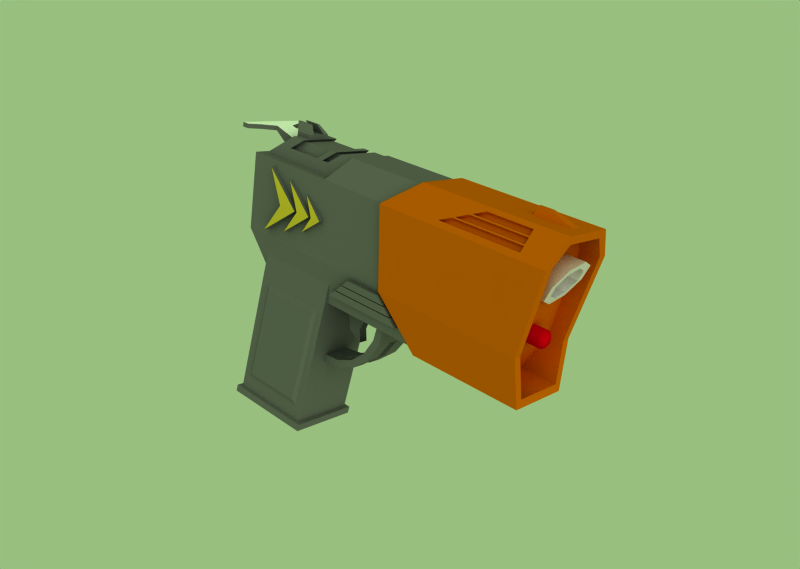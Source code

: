 # Source: SciFiPistol.blend  (saved by Blender 2.77.0; exported with 4.5.12 LTS)
import bpy
from mathutils import Matrix  # noqa: F401  (used for matrix-valued properties, if any)

bpy.ops.wm.read_factory_settings(use_empty=True)
scene = bpy.context.scene
scene.name = 'Scene'

# ---- collections
col_collection_1 = bpy.data.collections.new('Collection 1'); scene.collection.children.link(col_collection_1)

# ---- materials (node trees are filled in below, after node groups)
mat_material = bpy.data.materials.new('Material')
mat_material.alpha_threshold = 0.0
mat_material.diffuse_color = (0.3933, 0.3933, 0.3933, 1.0)
mat_material.roughness = 0.5
mat_material.specular_intensity = 0.0
mat_material.line_color = (0.0, 0.0, 0.0, 1.0)
mat_chevrons = bpy.data.materials.new('Chevrons')
mat_chevrons.alpha_threshold = 0.0
mat_chevrons.diffuse_color = (0.8, 0.6972, 0.1868, 1.0)
mat_chevrons.roughness = 0.5
mat_hammer = bpy.data.materials.new('Hammer')
mat_hammer.alpha_threshold = 0.0
mat_hammer.diffuse_color = (1.0, 1.0, 1.0, 1.0)
mat_hammer.roughness = 0.5
mat_laser = bpy.data.materials.new('Laser')
mat_laser.alpha_threshold = 0.0
mat_laser.diffuse_color = (0.8, 0.0, 0.04489, 1.0)
mat_laser.roughness = 0.5
mat_barrel = bpy.data.materials.new('Barrel')
mat_barrel.alpha_threshold = 0.0
mat_barrel.diffuse_color = (0.8733, 0.8075, 0.8569, 1.0)
mat_barrel.roughness = 0.5
mat_head = bpy.data.materials.new('Head')
mat_head.alpha_threshold = 0.0
mat_head.diffuse_color = (0.8, 0.3654, 0.0, 1.0)
mat_head.roughness = 0.5

# ---- material node trees

# ---- world
world_world = bpy.data.worlds.new('World'); scene.world = world_world
world_world.color = (0.6, 0.75, 0.5)
world_world.use_sun_shadow = False
world_world.sun_shadow_jitter_overblur = 0.0
world_world.cycles.sampling_method = 'NONE'
world_world.cycles.sample_map_resolution = 256
world_world.light_settings.distance = 5.0

# ---- cameras
cam_camera_001 = bpy.data.cameras.new('Camera.001')
cam_camera_001.passepartout_alpha = 0.2
cam_camera_001.clip_end = 100.0
cam_camera_001.lens = 35.0
cam_camera_001.sensor_width = 32.0
cam_camera_001.sensor_height = 18.0
cam_camera_001.show_passepartout = False
cam_camera_001.show_safe_areas = True
cam_camera_001.dof.focus_distance = 0.0
cam_camera_001.dof.aperture_fstop = 128.0

# ---- lights
light_lamp = bpy.data.lights.new('Lamp', 'SUN')
light_lamp.transmission_factor = 0.0
light_lamp.angle = 1.571
light_lamp.energy = 1.0
light_lamp.shadow_buffer_clip_start = 0.5
light_lamp.shadow_soft_size = 1.0
light_lamp.shadow_cascade_max_distance = 1000.0
light_lamp.cycles.use_multiple_importance_sampling = False

# ---- meshes
me_plane_006 = bpy.data.meshes.new('Plane.006')
me_plane_006.from_pydata([(0.162, -2.931, 1.112), (-0.162, -2.931, 1.112), (0.162, -2.882, 0.8861), (-0.162, -2.882, 0.8861), (-0.162, -3.001, 0.8861), (0.162, -3.001, 0.8861), (-0.162, -3.001, 1.112), (0.162, -3.001, 1.112), (0.081, -3.111, 1.012), (-0.081, -3.111, 1.012), (0.081, -3.111, 0.7861), (-0.081, -3.111, 0.7861), (0.0864, -2.931, 1.112), (-0.0864, -2.931, 1.112), (0.0864, -2.882, 0.8861), (-0.0864, -2.882, 0.8861), (0.0864, -3.001, 0.8861), (-0.0864, -3.001, 0.8861), (-0.0864, -3.001, 1.112), (0.0864, -3.001, 1.112), (0.0432, -3.111, 1.012), (-0.0432, -3.111, 1.012), (0.0432, -3.111, 0.7861), (-0.0432, -3.111, 0.7861)], [], [(1, 3, 4, 6), (2, 0, 7, 5), (5, 7, 8, 10), (6, 4, 11, 9), (3, 15, 17, 4), (15, 14, 16, 17), (14, 2, 5, 16), (0, 12, 19, 7), (12, 13, 18, 19), (13, 1, 6, 18), (7, 19, 20, 8), (18, 6, 9, 21), (4, 17, 23, 11), (16, 5, 10, 22), (11, 23, 21, 9), (22, 10, 8, 20), (16, 19, 18, 17), (19, 16, 22, 20), (18, 21, 23, 17)])
me_plane_006.materials.append(mat_material)
me_plane_006.use_remesh_preserve_volume = False
me_plane_006.use_remesh_preserve_attributes = False
me_plane_006.use_mirror_vertex_groups = False
me_plane_006.update()
me_cube_002 = bpy.data.meshes.new('Cube.002')
me_cube_002.from_pydata([(0.6121, -0.9405, -0.06), (-0.6121, -0.9405, -0.06), (0.5812, -1.665, 0.5), (-0.5812, -1.665, 0.5), (0.6277, -0.9405, 0.2), (-0.6277, -0.9405, 0.2), (-0.5812, -0.216, 0.5), (0.5812, -0.216, 0.5), (0.5619, -0.3609, 0.144), (-0.5619, -0.3609, 0.144), (-0.61, -0.9405, -0.096), (0.61, -0.9405, -0.096), (-0.5619, -1.52, 0.144), (0.5619, -1.52, 0.144), (-0.5975, -0.9405, -0.304), (0.5975, -0.9405, -0.304), (0.5863, -0.9405, -0.4913), (-0.5863, -0.9405, -0.4913), (0.5451, -1.358, -0.1687), (-0.5451, -1.358, -0.1687), (0.5952, -0.9405, -0.3415), (-0.5952, -0.9405, -0.3415), (-0.5451, -0.5232, -0.1687), (0.5451, -0.5232, -0.1687), (0.5451, -0.5232, -0.1687), (-0.5451, -0.5232, -0.1687), (-0.5952, -0.9405, -0.3415), (0.5952, -0.9405, -0.3415), (-0.5451, -1.358, -0.1687), (0.5451, -1.358, -0.1687), (-0.5863, -0.9405, -0.4913), (0.5863, -0.9405, -0.4913), (0.5975, -0.9405, -0.304), (-0.5975, -0.9405, -0.304), (0.5619, -1.52, 0.144), (-0.5619, -1.52, 0.144), (0.61, -0.9405, -0.096), (-0.61, -0.9405, -0.096), (-0.5619, -0.3609, 0.144), (0.5619, -0.3609, 0.144), (0.5812, -0.216, 0.5), (-0.5812, -0.216, 0.5), (-0.6277, -0.9405, 0.2), (0.6277, -0.9405, 0.2), (-0.5812, -1.665, 0.5), (0.5812, -1.665, 0.5), (-0.6121, -0.9405, -0.06), (0.6121, -0.9405, -0.06)], [], [(0, 2, 3, 1), (5, 3, 2, 4), (5, 4, 7, 6), (0, 1, 6, 7), (15, 14, 9, 8), (10, 11, 8, 9), (10, 12, 13, 11), (15, 13, 12, 14), (16, 18, 19, 17), (21, 19, 18, 20), (21, 20, 23, 22), (16, 17, 22, 23), (27, 31, 24), (25, 30, 26), (28, 26, 30), (29, 31, 27), (34, 32, 36), (35, 37, 33), (38, 33, 37), (36, 32, 39), (43, 47, 40), (41, 46, 42), (44, 42, 46), (45, 47, 43)])
me_cube_002.polygons.foreach_set('use_smooth', [0, 0, 0, 0, 0, 0, 0, 0, 0, 0, 0, 0, 1, 1, 1, 1, 1, 1, 1, 1, 1, 1, 1, 1])
me_cube_002.polygons.foreach_set('material_index', [0, 0, 0, 0, 0, 0, 0, 0, 0, 0, 0, 0, 1, 1, 1, 1, 1, 1, 1, 1, 1, 1, 1, 1])
me_cube_002.materials.append(mat_material)
me_cube_002.materials.append(mat_chevrons)
me_cube_002.use_remesh_preserve_volume = False
me_cube_002.use_remesh_preserve_attributes = False
me_cube_002.use_mirror_vertex_groups = False
me_cube_002.update()
me_cube_001 = bpy.data.meshes.new('Cube.001')
me_cube_001.from_pydata([(0.9669, 1.333, -1.0), (0.9669, -1.0, -1.0), (-0.9669, -1.0, -1.0), (-0.9669, 1.333, -1.0), (1.0, 1.0, 1.0), (1.0, -0.6667, 1.0), (-1.0, -0.6667, 1.0), (-1.0, 1.0, 1.0), (-0.9618, 1.367, -1.2), (-0.9618, -1.033, -1.2), (0.9618, -1.033, -1.2), (0.9618, 1.367, -1.2), (-0.93, 1.667, -3.2), (-0.93, -1.367, -3.2), (0.93, -1.367, -3.2), (0.93, 1.667, -3.2), (0.8969, 2.0, -5.4), (0.8969, -1.733, -5.4), (-0.8969, -1.733, -5.4), (-0.8969, 2.0, -5.4), (0.9276, 1.7, -3.4), (0.9276, -1.4, -3.4), (-0.9276, -1.4, -3.4), (-0.9276, 1.7, -3.4)], [], [(0, 1, 2, 3), (4, 7, 6, 5), (0, 4, 5, 1), (1, 5, 6, 2), (2, 6, 7, 3), (4, 0, 3, 7), (11, 15, 12, 8), (13, 9, 8, 12), (14, 10, 9, 13), (15, 11, 10, 14), (11, 8, 9, 10), (15, 14, 13, 12), (16, 17, 18, 19), (20, 23, 22, 21), (16, 20, 21, 17), (17, 21, 22, 18), (18, 22, 23, 19), (20, 16, 19, 23)])
me_cube_001.materials.append(mat_material)
me_cube_001.use_remesh_preserve_volume = False
me_cube_001.use_remesh_preserve_attributes = False
me_cube_001.use_mirror_vertex_groups = False
me_cube_001.update()
me_plane_005 = bpy.data.meshes.new('Plane.005')
me_plane_005.from_pydata([(0.5, 0.75, 1.192e-07), (0.5, -1.0, 1.192e-07), (-0.5, -1.0, 1.192e-07), (-0.5, 0.75, 1.192e-07), (-0.5, 3.576e-07, -1.6), (-0.5, -0.85, -1.9), (0.5, -0.85, -1.9), (0.5, -5.96e-08, -1.6), (0.5, 0.2, -2.4), (-0.5, 0.2, -2.4), (-0.5, 0.25, -0.8), (-0.5, -1.15, -0.85), (0.5, 0.25, -0.8), (0.5, -1.15, -0.85), (0.5, -1.15, -0.85), (0.5, 0.25, -0.8), (-0.5, -1.15, -0.85), (-0.5, 0.25, -0.8), (-0.5, 0.2, -2.4), (0.5, 0.2, -2.4), (0.5, -5.96e-08, -1.6), (0.5, -0.85, -1.9), (-0.5, -0.85, -1.9), (-0.5, 3.576e-07, -1.6), (-0.5, 0.75, 1.192e-07), (-0.5, -1.0, 1.192e-07), (0.5, -1.0, 1.192e-07), (0.5, 0.75, 1.192e-07)], [], [(6, 5, 9, 8), (0, 12, 10, 3), (12, 7, 4, 10), (2, 11, 13, 1), (11, 5, 6, 13), (4, 7, 8, 9), (23, 18, 22), (21, 19, 20), (14, 21, 20, 15), (15, 27, 26, 14), (17, 23, 22, 16), (24, 17, 16, 25)])
me_plane_005.polygons.foreach_set('use_smooth', [1, 1, 1, 1, 1, 1, 0, 0, 0, 0, 0, 0])
me_plane_005.materials.append(mat_material)
me_plane_005.use_remesh_preserve_volume = False
me_plane_005.use_remesh_preserve_attributes = False
me_plane_005.use_mirror_vertex_groups = False
me_plane_005.update()
me_cylinder_002 = bpy.data.meshes.new('Cylinder.002')
me_cylinder_002.from_pydata([(0.9511, 0.309, -0.3333), (0.9511, 0.309, 0.3333), (0.809, 0.5878, -0.3333), (0.809, 0.5878, 0.3333), (0.309, 0.9511, -0.3333), (0.309, 0.9511, 0.3333), (0.5878, 0.809, -0.3333), (0.5878, 0.809, 0.3333), (0.7281, 0.529, -0.3333), (0.7281, 0.529, 0.3333), (0.856, 0.2781, -0.3333), (0.856, 0.2781, 0.3333), (0.2781, 0.8559, 0.3333), (0.2781, 0.856, -0.3333), (0.529, 0.7281, 0.3333), (0.529, 0.7281, -0.3333), (0.7281, 0.529, -1.331), (0.856, 0.2781, -1.464), (0.9, -1.49e-08, -1.611), (1.38e-06, 0.9, -1.0), (0.2781, 0.856, -1.1), (0.529, 0.7281, -1.21), (0.7281, 0.529, 1.331), (0.856, 0.2781, 1.464), (0.9, -1.974e-06, 1.611), (3.702e-06, 0.9, 1.0), (0.2781, 0.8559, 1.1), (0.529, 0.7281, 1.21), (0.5878, 0.809, 1.21), (0.309, 0.9511, 1.1), (4.113e-06, 1.0, 1.0), (1.0, -2.19e-06, 1.611), (0.9511, 0.309, 1.464), (0.809, 0.5878, 1.331), (0.5878, 0.809, -1.21), (0.309, 0.9511, -1.1), (1.535e-06, 1.0, -1.0), (1.0, -1.49e-08, -1.611), (0.9511, 0.309, -1.464), (0.809, 0.5878, -1.331), (0.529, 0.7281, -0.3333), (0.529, 0.7281, 0.3333), (0.2781, 0.856, -0.3333), (0.2781, 0.8559, 0.3333), (0.856, 0.2781, 0.3333), (0.856, 0.2781, -0.3333), (0.7281, 0.529, 0.3333), (0.7281, 0.529, -0.3333), (0.9, -6.631e-07, -0.5368), (0.9, -1.319e-06, 0.5368), (2.154e-06, 0.9, -0.3333), (2.928e-06, 0.9, 0.3333), (0.5878, 0.809, 0.3333), (0.5878, 0.809, -0.3333), (0.309, 0.9511, 0.3333), (0.309, 0.9511, -0.3333), (3.253e-06, 1.0, 0.3333), (2.394e-06, 1.0, -0.3333), (1.0, -1.468e-06, 0.5368), (1.0, -7.376e-07, -0.5368), (0.809, 0.5878, 0.3333), (0.809, 0.5878, -0.3333), (0.9511, 0.309, 0.3333), (0.9511, 0.309, -0.3333), (0.7281, 0.529, -1.331), (0.856, 0.2781, -1.464), (0.9, -1.49e-08, -1.611), (1.38e-06, 0.9, -1.0), (0.2781, 0.856, -1.1), (0.529, 0.7281, -1.21), (0.7281, 0.529, 1.331), (0.856, 0.2781, 1.464), (0.9, -1.974e-06, 1.611), (3.702e-06, 0.9, 1.0), (0.2781, 0.8559, 1.1), (0.529, 0.7281, 1.21), (0.5878, 0.809, 1.21), (0.309, 0.9511, 1.1), (4.113e-06, 1.0, 1.0), (1.0, -2.19e-06, 1.611), (0.9511, 0.309, 1.464), (0.809, 0.5878, 1.331), (0.5878, 0.809, -1.21), (0.309, 0.9511, -1.1), (1.535e-06, 1.0, -1.0), (1.0, -1.49e-08, -1.611), (0.9511, 0.309, -1.464), (0.809, 0.5878, -1.331)], [], [(0, 10, 11, 1), (10, 0, 2, 8), (8, 2, 6, 15), (15, 6, 4, 13), (13, 4, 5, 12), (12, 5, 7, 14), (14, 7, 3, 9), (9, 3, 1, 11), (39, 38, 17, 16), (32, 33, 22, 23), (38, 37, 18, 17), (31, 32, 23, 24), (36, 35, 20, 19), (29, 30, 25, 26), (35, 34, 21, 20), (28, 29, 26, 27), (34, 39, 16, 21), (33, 28, 27, 22), (46, 70, 75, 41), (64, 47, 40, 69), (42, 68, 69, 40), (74, 43, 41, 75), (50, 67, 68, 42), (51, 50, 42, 43), (73, 51, 43, 74), (45, 65, 66, 48), (44, 45, 48, 49), (71, 44, 49, 72), (47, 64, 65, 45), (70, 46, 44, 71), (61, 87, 82, 53), (81, 60, 52, 76), (54, 77, 76, 52), (83, 55, 53, 82), (56, 78, 77, 54), (57, 56, 54, 55), (84, 57, 55, 83), (62, 80, 79, 58), (63, 62, 58, 59), (86, 63, 59, 85), (60, 81, 80, 62), (87, 61, 63, 86)])
me_cylinder_002.polygons.foreach_set('use_smooth', [0, 0, 0, 0, 0, 0, 0, 0, 1, 1, 1, 1, 1, 1, 1, 1, 1, 1, 1, 1, 1, 1, 1, 1, 1, 1, 1, 1, 1, 1, 1, 1, 1, 1, 1, 1, 1, 1, 1, 1, 1, 1])
me_cylinder_002.materials.append(mat_material)
me_cylinder_002.use_remesh_preserve_volume = False
me_cylinder_002.use_remesh_preserve_attributes = False
me_cylinder_002.use_mirror_vertex_groups = False
me_cylinder_002.update()
me_plane_004 = bpy.data.meshes.new('Plane.004')
me_plane_004.from_pydata([(-0.44, 0.9, 2.2), (-0.44, -0.3, 2.2), (0.44, -0.3, 2.2), (0.44, 0.9, 2.2), (-0.44, 0.71, 0.11), (-0.44, -0.49, 0.11), (0.44, 0.71, 0.11), (0.44, -0.49, 0.11), (0.484, -0.5495, 0.1), (0.484, 0.7705, 0.1), (-0.484, -0.5495, 0.1), (-0.484, 0.7705, 0.1), (-0.484, 0.7595, 0.0), (-0.484, -0.5605, 0.0), (0.484, -0.5605, 0.0), (0.484, 0.7595, 0.0), (0.44, 0.609, 0.319), (0.44, -0.351, 0.319), (-0.44, 0.609, 0.319), (-0.44, -0.351, 0.319), (0.44, -0.199, 1.791), (0.44, 0.761, 1.791), (-0.44, -0.199, 1.791), (-0.44, 0.761, 1.791), (-0.4752, 0.7054, 1.717), (-0.4752, -0.1586, 1.717), (0.4752, 0.7054, 1.717), (0.4752, -0.1586, 1.717), (-0.4752, 0.5686, 0.3926), (-0.4752, -0.2954, 0.3926), (0.4752, 0.5686, 0.3926), (0.4752, -0.2954, 0.3926)], [], [(0, 3, 6, 4), (5, 7, 2, 1), (5, 10, 8, 7), (7, 8, 9, 6), (6, 9, 11, 4), (4, 11, 10, 5), (15, 14, 13, 12), (12, 13, 10, 11), (15, 12, 11, 9), (14, 15, 9, 8), (13, 14, 8, 10), (6, 16, 17, 7), (5, 19, 18, 4), (7, 17, 20, 2), (3, 21, 16, 6), (1, 22, 19, 5), (23, 0, 4, 18), (2, 20, 21, 3), (0, 23, 22, 1), (23, 24, 25, 22), (20, 27, 26, 21), (18, 28, 24, 23), (22, 25, 29, 19), (21, 26, 30, 16), (17, 31, 27, 20), (19, 29, 28, 18), (16, 30, 31, 17), (28, 29, 25, 24), (31, 30, 26, 27)])
me_plane_004.materials.append(mat_material)
me_plane_004.use_remesh_preserve_volume = False
me_plane_004.use_remesh_preserve_attributes = False
me_plane_004.use_mirror_vertex_groups = False
me_plane_004.update()
me_plane_003 = bpy.data.meshes.new('Plane.003')
me_plane_003.from_pydata([(0.5083, -2.96, 0.2987), (0.5083, -2.9, 0.2987), (-0.5083, -2.9, 0.2987), (-0.5083, -2.96, 0.2987), (0.5083, -2.96, 0.1987), (0.5083, -2.9, 0.1987), (-0.5083, -2.9, 0.1987), (-0.5083, -2.96, 0.1987), (-0.5083, -2.96, 0.2987), (-0.5083, -2.9, 0.2987), (-0.3361, -2.96, 0.3487), (-0.3361, -2.9, 0.3487), (0.5083, -2.9, 0.2987), (0.5083, -2.96, 0.2987), (0.3361, -2.96, 0.3487), (0.3361, -2.9, 0.3487), (-0.1361, -2.96, 0.4487), (0.1361, -2.96, 0.4487), (0.1361, -2.9, 0.4487), (-0.1361, -2.9, 0.4487), (-0.1361, -2.74, 0.7075), (0.1361, -2.74, 0.7075), (0.1361, -2.86, 0.8499), (-0.1361, -2.86, 0.8499), (-0.5083, -2.96, 0.1987), (-0.5083, -2.9, 0.1987), (0.5083, -2.9, 0.1987), (0.5083, -2.96, 0.1987), (-0.5083, -2.96, 0.2987), (-0.5083, -2.9, 0.2987), (-0.3361, -2.96, 0.3487), (-0.3361, -2.9, 0.3487), (0.5083, -2.9, 0.2987), (0.5083, -2.96, 0.2987), (0.3361, -2.96, 0.3487), (0.3361, -2.9, 0.3487), (-0.1361, -2.96, 0.4487), (0.1361, -2.96, 0.4487), (0.1361, -2.9, 0.4487), (-0.1361, -2.9, 0.4487), (-0.1361, -2.74, 0.7075), (0.1361, -2.74, 0.7075), (0.1361, -2.86, 0.8499), (-0.1361, -2.86, 0.8499)], [], [(1, 0, 4, 5), (3, 2, 6, 7), (4, 7, 6, 5), (10, 11, 9, 8), (16, 19, 11, 10), (15, 14, 13, 12), (18, 17, 14, 15), (21, 22, 17, 18), (23, 20, 19, 16), (31, 35, 32, 29), (29, 32, 26, 25), (30, 28, 33, 34), (28, 24, 27, 33), (39, 38, 35, 31), (37, 36, 30, 34), (42, 43, 36, 37), (40, 41, 38, 39)])
me_plane_003.polygons.foreach_set('use_smooth', [0, 0, 0, 1, 1, 1, 1, 1, 1, 1, 1, 1, 1, 1, 1, 1, 1])
me_plane_003.polygons.foreach_set('material_index', [0, 0, 0, 0, 0, 0, 0, 0, 0, 1, 1, 1, 1, 1, 1, 1, 1])
me_plane_003.materials.append(mat_material)
me_plane_003.materials.append(mat_hammer)
me_plane_003.use_remesh_preserve_volume = False
me_plane_003.use_remesh_preserve_attributes = False
me_plane_003.use_mirror_vertex_groups = False
me_plane_003.update()
me_plane_002 = bpy.data.meshes.new('Plane.002')
me_plane_002.from_pydata([(-0.3888, -2.65, 0.6007), (0.3888, -2.65, 0.6007), (0.2916, -2.949, 0.9567), (-0.2916, -2.949, 0.9567), (-0.2916, -2.949, 1.157), (0.2916, -2.949, 1.157), (-0.3888, -2.65, 1.301), (0.3888, -2.65, 1.301), (-0.2916, -2.949, 1.657), (0.2916, -2.949, 1.657), (-0.2916, -2.949, 1.757), (0.2916, -2.949, 1.757), (-0.2916, -2.949, 1.857), (0.2916, -2.949, 1.857), (0.3402, -2.8, 0.7787), (-0.3402, -2.8, 0.7787), (0.3402, -2.8, 0.9787), (-0.3402, -2.8, 0.9787), (0.3402, -2.8, 1.479), (-0.3402, -2.8, 1.479), (0.3402, -2.8, 1.579), (-0.3402, -2.8, 1.579), (0.3402, -2.8, 1.679), (-0.3402, -2.8, 1.679), (-0.2722, -2.8, 0.9787), (0.2722, -2.8, 0.9787), (-0.2333, -2.92, 1.121), (0.2333, -2.92, 1.121), (-0.2333, -2.92, 1.621), (0.2333, -2.92, 1.621), (0.2722, -2.8, 1.479), (-0.2722, -2.8, 1.479), (-0.2916, -2.949, 2.057), (0.2916, -2.949, 2.057), (0.3888, -2.65, 1.865), (-0.3888, -2.65, 1.865), (-0.2333, -2.92, 1.721), (0.2333, -2.92, 1.721), (0.2722, -2.8, 1.579), (-0.2722, -2.8, 1.579), (-0.2333, -2.92, 1.821), (0.2333, -2.92, 1.821), (0.2722, -2.8, 1.679), (-0.2722, -2.8, 1.679)], [], [(4, 3, 2, 5), (10, 8, 9, 11), (15, 0, 1, 14), (14, 2, 3, 15), (7, 16, 14, 1), (16, 5, 2, 14), (4, 17, 15, 3), (0, 15, 17, 6), (7, 18, 16), (19, 6, 17), (7, 20, 18), (20, 11, 9, 18), (10, 21, 19, 8), (21, 6, 19), (7, 22, 20), (23, 6, 21), (17, 4, 26, 24), (5, 16, 25, 27), (4, 5, 27, 26), (9, 8, 28, 29), (18, 9, 29, 30), (8, 19, 31, 28), (16, 18, 30, 25), (25, 30, 29, 27), (26, 27, 29, 28), (24, 26, 28, 31), (17, 24, 31, 19), (12, 13, 33, 32), (22, 7, 34), (13, 22, 34, 33), (6, 23, 35), (23, 12, 32, 35), (10, 11, 37, 36), (11, 20, 38, 37), (21, 10, 36, 39), (13, 12, 40, 41), (22, 13, 41, 42), (12, 23, 43, 40), (20, 22, 42, 38), (21, 39, 43, 23), (36, 40, 43, 39), (36, 37, 41, 40), (38, 42, 41, 37)])
me_plane_002.materials.append(mat_material)
me_plane_002.use_remesh_preserve_volume = False
me_plane_002.use_remesh_preserve_attributes = False
me_plane_002.use_mirror_vertex_groups = False
me_plane_002.update()
me_plane_001 = bpy.data.meshes.new('Plane.001')
me_plane_001.from_pydata([(-0.3888, -1.066, 3.534), (0.324, -2.961, 3.194), (-0.324, -2.961, 3.194), (0.486, -1.6, 3.0), (-0.486, -1.6, 3.0), (0.54, -2.65, 2.85), (-0.54, -2.65, 2.85), (0.3888, -1.066, 3.534), (0.3888, -1.066, 0.934), (-0.54, -2.65, 0.55), (0.54, -2.65, 0.55), (-0.486, -1.6, 0.55), (0.486, -1.6, 0.55), (-0.3888, -1.066, 0.934), (0.324, -2.961, 2.064), (-0.324, -2.961, 2.064), (0.3888, -1.066, 1.864), (0.486, -1.6, 1.864), (-0.3888, -1.066, 1.864), (-0.54, -2.65, 1.864), (-0.486, -1.6, 1.864), (0.54, -2.65, 1.864)], [], [(12, 11, 13, 8), (10, 9, 11, 12), (1, 2, 15, 14), (7, 3, 17, 16), (16, 17, 12, 8), (0, 7, 16, 18), (18, 16, 8, 13), (6, 4, 20, 19), (19, 20, 11, 9), (3, 5, 21, 17), (17, 21, 10, 12), (2, 6, 19, 15), (5, 1, 14, 21), (4, 0, 18, 20), (20, 18, 13, 11), (9, 10, 21, 19), (15, 19, 21, 14)])
me_plane_001.materials.append(mat_material)
me_plane_001.use_remesh_preserve_volume = False
me_plane_001.use_remesh_preserve_attributes = False
me_plane_001.use_mirror_vertex_groups = False
me_plane_001.update()
me_cylinder_001 = bpy.data.meshes.new('Cylinder.001')
me_cylinder_001.from_pydata([(0.7071, 0.7071, 0.2667), (-1.0, 7e-07, 0.2667), (1.043e-06, 0.8, 0.4), (-0.5657, 0.5657, 0.4), (-0.8, 5.527e-07, 0.4), (0.8, 5.146e-07, 0.4), (0.5657, -0.5657, 0.4), (-1.908e-08, -0.8, 0.4), (-0.5657, -0.5657, 0.4), (0.5657, 0.5657, 0.4), (1.303e-06, 1.0, 0.2667), (-0.7071, 0.7071, 0.2667), (-0.7071, -0.7071, 0.2667), (-2.385e-08, -1.0, 0.2667), (0.7071, -0.7071, 0.2667), (1.0, 6.523e-07, 0.2667), (-3.02e-07, 1.0, -0.4), (-0.7071, 0.7071, -0.4), (-1.0, -5.364e-08, -0.4), (-0.7071, -0.7071, -0.4), (-8.742e-08, -1.0, -0.4), (0.7071, -0.7071, -0.4), (1.0, -1.093e-07, -0.4), (0.7071, 0.7071, -0.4), (7.299e-07, 0.56, 0.4667), (-0.396, 0.396, 0.4667), (-0.56, 3.807e-07, 0.4667), (0.56, 3.54e-07, 0.4667), (0.396, 0.396, 0.4667), (0.396, -0.396, 0.4667), (-1.336e-08, -0.56, 0.4667), (-0.396, -0.396, 0.4667), (2.961e-16, -5.828e-08, 0.5333)], [], [(0, 10, 2, 9), (10, 11, 3, 2), (11, 1, 4, 3), (1, 12, 8, 4), (12, 13, 7, 8), (13, 14, 6, 7), (14, 15, 5, 6), (15, 0, 9, 5), (0, 23, 16, 10), (17, 11, 10, 16), (18, 1, 11, 17), (19, 12, 1, 18), (20, 13, 12, 19), (21, 14, 13, 20), (22, 15, 14, 21), (23, 0, 15, 22), (2, 3, 25, 24), (3, 4, 26, 25), (5, 9, 28, 27), (6, 5, 27, 29), (7, 6, 29, 30), (8, 7, 30, 31), (9, 2, 24, 28), (4, 8, 31, 26), (24, 25, 32), (25, 26, 32), (27, 28, 32), (29, 27, 32), (30, 29, 32), (31, 30, 32), (28, 24, 32), (26, 31, 32)])
me_cylinder_001.polygons.foreach_set('use_smooth', [True] * 32)
me_cylinder_001.polygons.foreach_set('material_index', [1, 1, 1, 1, 1, 1, 1, 1, 1, 1, 1, 1, 1, 1, 1, 1, 1, 1, 1, 1, 1, 1, 1, 1, 1, 1, 1, 1, 1, 1, 1, 1])
me_cylinder_001.materials.append(mat_material)
me_cylinder_001.materials.append(mat_laser)
me_cylinder_001.use_remesh_preserve_volume = False
me_cylinder_001.use_remesh_preserve_attributes = False
me_cylinder_001.use_mirror_vertex_groups = False
me_cylinder_001.update()
me_cylinder = bpy.data.meshes.new('Cylinder')
me_cylinder.from_pydata([(0.7071, -0.7071, 1.02), (-2.385e-08, -1.0, 1.167), (-1.0, 6.782e-07, 0.6667), (-0.7071, 0.7071, 0.3131), (1.303e-06, 1.0, 0.1667), (-0.7071, -0.7071, 1.02), (1.0, 6.305e-07, 0.6667), (0.7071, 0.7071, 0.3131), (-3.02e-07, 1.0, -0.2), (-0.7071, 0.7071, -0.2), (-1.0, -2.304e-08, -0.2), (-0.7071, -0.7071, -0.2), (-8.742e-08, -1.0, -0.2), (0.7071, -0.7071, -0.2), (1.0, -7.868e-08, -0.2), (0.7071, 0.7071, -0.2), (0.7071, 0.7071, 0.3131), (1.0, 6.305e-07, 0.6667), (-0.7071, -0.7071, 1.02), (1.303e-06, 1.0, 0.1667), (-0.7071, 0.7071, 0.3131), (-1.0, 6.782e-07, 0.6667), (-2.385e-08, -1.0, 1.167), (0.7071, -0.7071, 1.02), (-1.669e-08, -0.7, 1.017), (0.495, -0.495, 0.9142), (-0.495, 0.495, 0.4192), (-0.7, 4.747e-07, 0.6667), (9.124e-07, 0.7, 0.3167), (0.495, 0.495, 0.4192), (0.7, 4.413e-07, 0.6667), (-0.495, -0.495, 0.9142), (9.124e-07, 0.7, -1.017), (0.495, 0.495, -0.9142), (-0.7, 5.33e-07, -0.6667), (-0.495, -0.495, -0.4192), (-1.669e-08, -0.7, -0.3167), (0.495, -0.495, -0.4192), (0.7, 4.996e-07, -0.6667), (-0.495, 0.495, -0.9142), (-1.924e-16, 3.788e-08, -0.6667)], [], [(7, 15, 8, 4), (9, 3, 4, 8), (10, 2, 3, 9), (11, 5, 2, 10), (12, 1, 5, 11), (13, 0, 1, 12), (0, 13, 14, 6), (15, 7, 6, 14), (23, 25, 24, 22), (21, 27, 26, 20), (20, 26, 28, 19), (16, 29, 30, 17), (17, 30, 25, 23), (22, 24, 31, 18), (18, 31, 27, 21), (19, 28, 29, 16), (29, 28, 32, 33), (27, 31, 35, 34), (31, 24, 36, 35), (25, 30, 38, 37), (30, 29, 33, 38), (28, 26, 39, 32), (26, 27, 34, 39), (24, 25, 37, 36), (40, 38, 33), (40, 37, 38), (40, 36, 37), (40, 35, 36), (40, 34, 35), (40, 39, 34), (40, 32, 39), (40, 33, 32)])
me_cylinder.polygons.foreach_set('use_smooth', [1, 1, 1, 1, 1, 1, 1, 1, 0, 0, 0, 0, 0, 0, 0, 0, 1, 1, 1, 1, 1, 1, 1, 1, 0, 0, 0, 0, 0, 0, 0, 0])
me_cylinder.polygons.foreach_set('material_index', [1, 1, 1, 1, 1, 1, 1, 1, 1, 1, 1, 1, 1, 1, 1, 1, 1, 1, 1, 1, 1, 1, 1, 1, 1, 1, 1, 1, 1, 1, 1, 1])
me_cylinder.materials.append(mat_material)
me_cylinder.materials.append(mat_barrel)
me_cylinder.use_remesh_preserve_volume = False
me_cylinder.use_remesh_preserve_attributes = False
me_cylinder.use_mirror_vertex_groups = False
me_cylinder.update()
me_plane = bpy.data.meshes.new('Plane')
me_plane.from_pydata([(-0.432, -1.0, 3.6), (0.36, -3.0, 3.236), (-0.36, -3.0, 3.236), (0.54, -1.6, 3.0), (-0.54, -1.6, 3.0), (0.6, -2.65, 2.85), (-0.6, -2.65, 2.85), (0.432, -1.0, 5.1), (-0.432, -1.0, 5.1), (0.6, -2.65, 5.15), (-0.6, -2.65, 5.15), (0.54, -1.6, 5.0), (-0.54, -1.6, 5.0), (-0.36, -3.0, 5.2), (-0.2916, -2.9, 5.186), (0.4374, -1.6, 5.0), (-0.4374, -1.6, 5.0), (0.486, -2.65, 5.15), (-0.486, -2.65, 5.15), (-0.3499, -1.1, 5.083), (-0.2916, -2.9, 4.886), (0.486, -2.65, 4.902), (-0.486, -2.65, 4.902), (-0.4374, -1.6, 4.8), (0.3499, -1.1, 4.603), (-0.3499, -1.1, 4.603), (0.432, -1.0, 3.6), (0.36, -3.0, 5.2), (0.2916, -2.9, 5.186), (0.3499, -1.1, 5.083), (0.4374, -1.6, 4.8), (0.2916, -2.9, 4.886), (0.3946, -2.95, 4.787), (-0.3946, -2.95, 4.787), (0.4406, -2.882, 4.787), (-0.4406, -2.882, 4.787), (0.4406, -2.882, 4.037), (-0.4406, -2.882, 4.037), (0.3946, -2.95, 4.179), (-0.3946, -2.95, 4.179), (0.4522, -2.866, 3.998), (-0.4522, -2.866, 3.998), (0.4982, -2.798, 3.865), (-0.4982, -2.798, 3.865), (0.4982, -2.798, 4.787), (-0.4982, -2.798, 4.787), (0.4522, -2.866, 4.787), (-0.4522, -2.866, 4.787), (0.5097, -2.782, 4.787), (-0.5097, -2.782, 4.787), (0.5553, -2.715, 4.787), (-0.5553, -2.715, 4.787), (0.5553, -2.715, 3.686), (-0.5553, -2.715, 3.686), (0.5097, -2.782, 3.83), (-0.5097, -2.782, 3.83), (0.514, -2.687, 3.686), (-0.514, -2.687, 3.686), (0.4685, -2.753, 3.83), (-0.4685, -2.753, 3.83), (0.4685, -2.753, 4.787), (-0.4685, -2.753, 4.787), (0.514, -2.687, 4.787), (-0.514, -2.687, 4.787), (0.457, -2.77, 3.865), (-0.457, -2.77, 3.865), (0.457, -2.77, 4.787), (-0.457, -2.77, 4.787), (0.4109, -2.837, 3.998), (-0.4109, -2.837, 3.998), (0.4109, -2.837, 4.787), (-0.4109, -2.837, 4.787), (0.3994, -2.854, 4.037), (-0.3994, -2.854, 4.037), (0.3533, -2.921, 4.179), (-0.3533, -2.921, 4.179), (0.3533, -2.921, 4.787), (-0.3533, -2.921, 4.787), (0.3994, -2.854, 4.787), (-0.3994, -2.854, 4.787), (0.072, -3.0, 5.04), (-0.072, -3.0, 5.04), (-0.072, -3.0, 4.56), (0.072, -3.0, 4.56), (-0.0288, -3.1, 4.74), (-0.0288, -3.1, 4.56), (0.0288, -3.1, 4.74), (0.0288, -3.1, 4.56), (0.3499, -1.1, 5.083), (0.2916, -2.9, 5.186), (-0.2916, -2.9, 4.886), (0.2916, -2.9, 4.886), (-0.486, -2.65, 4.902), (0.486, -2.65, 4.902), (-0.4374, -1.6, 4.8), (0.4374, -1.6, 4.8), (-0.3499, -1.1, 4.603), (0.3499, -1.1, 4.603), (-0.3499, -1.1, 5.083), (-0.486, -2.65, 5.15), (0.486, -2.65, 5.15), (-0.4374, -1.6, 5.0), (0.4374, -1.6, 5.0), (-0.2916, -2.9, 5.186)], [], [(3, 11, 9, 5), (10, 12, 4, 6), (26, 7, 11, 3), (0, 4, 12, 8), (7, 29, 15, 11), (16, 19, 8, 12), (9, 17, 28, 27), (14, 18, 10, 13), (11, 15, 17, 9), (18, 16, 12, 10), (0, 26, 3, 4), (4, 3, 5, 6), (6, 5, 1, 2), (26, 0, 8, 7), (27, 13, 2, 1), (28, 14, 13, 27), (19, 29, 7, 8), (20, 31, 21, 22), (22, 21, 30, 23), (23, 30, 24, 25), (48, 9, 44), (45, 10, 49), (50, 9, 48), (49, 10, 51), (27, 1, 38), (39, 2, 13), (27, 38, 32), (33, 39, 13), (27, 32, 34), (35, 33, 13), (9, 50, 52), (53, 51, 10), (9, 52, 5), (6, 53, 10), (46, 27, 34), (35, 13, 47), (44, 9, 27, 46), (13, 10, 45, 47), (34, 36, 40, 46), (41, 37, 35, 47), (44, 42, 54, 48), (55, 43, 45, 49), (38, 1, 40, 36), (41, 2, 39, 37), (52, 54, 42, 5), (43, 55, 53, 6), (1, 5, 42, 40), (43, 6, 2, 41), (54, 52, 56, 58), (57, 53, 55, 59), (50, 48, 60, 62), (61, 49, 51, 63), (48, 54, 58, 60), (59, 55, 49, 61), (52, 50, 62, 56), (63, 51, 53, 57), (42, 44, 66, 64), (67, 45, 43, 65), (46, 40, 68, 70), (69, 41, 47, 71), (44, 46, 70, 66), (71, 47, 45, 67), (40, 42, 64, 68), (65, 43, 41, 69), (38, 36, 72, 74), (73, 37, 39, 75), (34, 32, 76, 78), (77, 33, 35, 79), (32, 38, 74, 76), (75, 39, 33, 77), (36, 34, 78, 72), (79, 35, 37, 73), (78, 76, 74, 72), (75, 77, 79, 73), (68, 64, 66, 70), (67, 65, 69, 71), (62, 60, 58, 56), (59, 61, 63, 57), (81, 82, 85, 84), (80, 81, 84, 86), (83, 80, 86, 87), (82, 83, 87, 85), (84, 85, 87, 86), (91, 90, 103, 89), (96, 97, 88, 98), (94, 96, 98, 101), (88, 97, 95, 102), (90, 92, 99, 103), (100, 93, 91, 89), (92, 94, 101, 99), (102, 95, 93, 100)])
me_plane.polygons.foreach_set('use_smooth', [0, 0, 0, 0, 0, 0, 0, 0, 0, 0, 0, 0, 0, 0, 0, 0, 0, 1, 1, 1, 0, 0, 0, 0, 0, 0, 0, 0, 0, 0, 0, 0, 0, 0, 0, 0, 0, 0, 0, 0, 0, 0, 0, 0, 0, 0, 0, 0, 0, 0, 0, 0, 0, 0, 0, 0, 0, 0, 0, 0, 0, 0, 0, 0, 0, 0, 0, 0, 0, 0, 0, 0, 0, 0, 0, 0, 0, 0, 0, 0, 0, 0, 0, 1, 1, 1, 1, 1, 1, 1, 1])
me_plane.polygons.foreach_set('material_index', [1, 1, 1, 1, 1, 1, 1, 1, 1, 1, 1, 1, 1, 1, 1, 1, 1, 1, 1, 1, 1, 1, 1, 1, 1, 1, 1, 1, 1, 1, 1, 1, 1, 1, 1, 1, 1, 1, 1, 1, 1, 1, 1, 1, 1, 1, 1, 1, 1, 1, 1, 1, 1, 1, 1, 1, 1, 1, 1, 1, 1, 1, 1, 1, 1, 1, 1, 1, 1, 1, 1, 1, 1, 1, 1, 1, 1, 1, 1, 1, 1, 1, 1, 1, 1, 1, 1, 1, 1, 1, 1])
me_plane.materials.append(mat_material)
me_plane.materials.append(mat_head)
me_plane.use_remesh_preserve_volume = False
me_plane.use_remesh_preserve_attributes = False
me_plane.use_mirror_vertex_groups = False
me_plane.update()

# ---- objects
ob_camera = bpy.data.objects.new('Camera', cam_camera_001)
ob_lamp = bpy.data.objects.new('Lamp', light_lamp)
ob_plane_006 = bpy.data.objects.new('Plane.006', me_plane_006)
ob_chevrons = bpy.data.objects.new('Chevrons', me_cube_002)
ob_cube = bpy.data.objects.new('Cube', me_cube_001)
ob_plane_005 = bpy.data.objects.new('Plane.005', me_plane_005)
ob_cylinder_002 = bpy.data.objects.new('Cylinder.002', me_cylinder_002)
ob_plane_004 = bpy.data.objects.new('Plane.004', me_plane_004)
ob_plane_003 = bpy.data.objects.new('Plane.003', me_plane_003)
ob_plane_002 = bpy.data.objects.new('Plane.002', me_plane_002)
ob_plane_001 = bpy.data.objects.new('Plane.001', me_plane_001)
ob_cylinder_001 = bpy.data.objects.new('Cylinder.001', me_cylinder_001)
ob_cylinder = bpy.data.objects.new('Cylinder', me_cylinder)
ob_plane = bpy.data.objects.new('Plane', me_plane)

# ---- transforms, parenting, visibility, modifiers, constraints
ob_camera.location = (7.962, 6.532, 6.1)
ob_camera.rotation_euler = (1.218, -0.1655, 2.305)
ob_camera.lock_rotations_4d = False
ob_camera.empty_display_type = 'ARROWS'
ob_camera.lineart.crease_threshold = 0.0
ob_lamp.location = (8.266, 11.55, 9.973)
ob_lamp.rotation_euler = (-1.11, -0.06234, -0.6651)
ob_lamp.lock_rotations_4d = False
ob_lamp.empty_display_type = 'ARROWS'
ob_lamp.lineart.crease_threshold = 0.0
ob_plane_006.location = (0.0, -2.7, 0.85)
ob_plane_006.rotation_euler = (-1.571, -2.22e-16, 2.22e-16)
ob_plane_006.lock_rotations_4d = False
ob_plane_006.empty_display_type = 'ARROWS'
ob_plane_006.lineart.crease_threshold = 0.0
ob_chevrons.location = (0.0, -1.272, 3.529)
ob_chevrons.rotation_euler = (1.571, 0.0, 0.0)
ob_chevrons.scale = (1.0, 0.5845, 1.0)
ob_chevrons.lock_rotations_4d = False
ob_chevrons.empty_display_type = 'ARROWS'
ob_chevrons.lineart.crease_threshold = 0.0
ob_cube.location = (0.0, -0.0007663, 2.353)
ob_cube.scale = (0.55, 0.3, 0.05)
ob_cube.lock_rotations_4d = False
ob_cube.empty_display_type = 'ARROWS'
ob_cube.lineart.crease_threshold = 0.0
ob_plane_005.location = (0.0, -0.3, 1.92)
ob_plane_005.scale = (0.12, 0.2, 0.2)
ob_plane_005.lock_rotations_4d = False
ob_plane_005.empty_display_type = 'ARROWS'
ob_plane_005.lineart.crease_threshold = 0.0
ob_cylinder_002.location = (-1.091e-18, -0.6951, 2.005)
ob_cylinder_002.rotation_euler = (-1.571, 0.048, 1.571)
ob_cylinder_002.scale = (1.0, 1.0, 0.2)
ob_cylinder_002.lock_rotations_4d = False
ob_cylinder_002.empty_display_type = 'ARROWS'
ob_cylinder_002.lineart.crease_threshold = 0.0
ob_plane_004.location = (0.0, -1.5, 0.0)
ob_plane_004.lock_rotations_4d = False
ob_plane_004.empty_display_type = 'ARROWS'
ob_plane_004.lineart.crease_threshold = 0.0
ob_plane_003.location = (0.0, -2.7, 0.85)
ob_plane_003.rotation_euler = (-1.571, -2.22e-16, 2.22e-16)
ob_plane_003.lock_rotations_4d = False
ob_plane_003.empty_display_type = 'ARROWS'
ob_plane_003.lineart.crease_threshold = 0.0
ob_plane_002.location = (0.0, -2.7, 0.85)
ob_plane_002.rotation_euler = (-1.571, -2.22e-16, 2.22e-16)
ob_plane_002.lock_rotations_4d = False
ob_plane_002.empty_display_type = 'ARROWS'
ob_plane_002.lineart.crease_threshold = 0.0
ob_plane_001.location = (0.0, -2.7, 0.85)
ob_plane_001.rotation_euler = (-1.571, -2.22e-16, 2.22e-16)
ob_plane_001.lock_rotations_4d = False
ob_plane_001.empty_display_type = 'ARROWS'
ob_plane_001.lineart.crease_threshold = 0.0
ob_cylinder_001.location = (1.192e-07, 2.2, 2.55)
ob_cylinder_001.rotation_euler = (-1.571, -2.22e-16, 2.22e-16)
ob_cylinder_001.scale = (0.12, 0.12, 0.3)
ob_cylinder_001.lock_rotations_4d = False
ob_cylinder_001.empty_display_type = 'ARROWS'
ob_cylinder_001.lineart.crease_threshold = 0.0
ob_cylinder.location = (1.192e-07, 2.2, 3.25)
ob_cylinder.rotation_euler = (-1.571, -2.22e-16, 2.22e-16)
ob_cylinder.scale = (0.3, 0.3, 0.3)
ob_cylinder.lock_rotations_4d = False
ob_cylinder.empty_display_type = 'ARROWS'
ob_cylinder.lineart.crease_threshold = 0.0
ob_plane.location = (0.0, -2.7, 0.85)
ob_plane.rotation_euler = (-1.571, -2.22e-16, 2.22e-16)
ob_plane.lock_rotations_4d = False
ob_plane.empty_display_type = 'ARROWS'
ob_plane.lineart.crease_threshold = 0.0

# ---- collection membership
col_collection_1.objects.link(ob_camera)
col_collection_1.objects.link(ob_lamp)
col_collection_1.objects.link(ob_plane_006)
col_collection_1.objects.link(ob_chevrons)
col_collection_1.objects.link(ob_cube)
col_collection_1.objects.link(ob_plane_005)
col_collection_1.objects.link(ob_cylinder_002)
col_collection_1.objects.link(ob_plane_004)
col_collection_1.objects.link(ob_plane_003)
col_collection_1.objects.link(ob_plane_002)
col_collection_1.objects.link(ob_plane_001)
col_collection_1.objects.link(ob_cylinder_001)
col_collection_1.objects.link(ob_cylinder)
col_collection_1.objects.link(ob_plane)

# ---- scene / render settings (as saved in the file)
scene.camera = ob_camera
scene.frame_start = 1; scene.frame_end = 250; scene.frame_set(1)
scene.render.engine = 'BLENDER_EEVEE_NEXT'
scene.render.image_settings.file_format = 'JPEG'
scene.render.image_settings.color_mode = 'RGB'
scene.render.image_settings.compression = 90
scene.render.resolution_x = 720
scene.render.resolution_y = 512
scene.render.pixel_aspect_x = 100.0
scene.render.pixel_aspect_y = 100.0
scene.render.fps = 25
scene.render.dither_intensity = 0.0
scene.render.use_compositing = False
scene.render.use_sequencer = False
scene.render.bake_margin = 2
scene.render.bake_bias = 0.0
scene.render.use_stamp_time = False
scene.render.use_stamp_date = False
scene.render.use_stamp_frame = False
scene.render.use_stamp_camera = False
scene.render.use_stamp_scene = False
scene.render.use_stamp_filename = False
scene.render.use_stamp_render_time = False
scene.render.stamp_font_size = 0
scene.cycles.use_denoising = False
scene.cycles.samples = 10
scene.cycles.sampling_pattern = 'TABULATED_SOBOL'
scene.cycles.light_sampling_threshold = 0.0
scene.cycles.use_adaptive_sampling = False
scene.cycles.use_light_tree = False
scene.cycles.blur_glossy = 0.0
scene.cycles.volume_bounces = 1
scene.cycles.pixel_filter_type = 'GAUSSIAN'
scene.cycles.sample_clamp_indirect = 0.0
scene.view_settings.view_transform = 'Raw'
bpy.context.view_layer.update()
